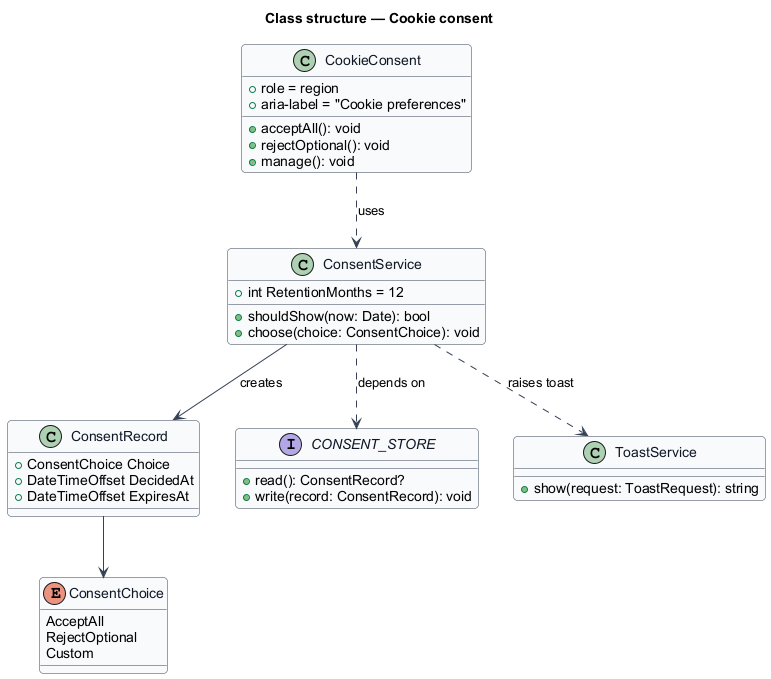

The diagram above was rendered by PlantUML. Its source (embedded in the PNG):
@startuml
skinparam backgroundColor #FFFFFF
skinparam shadowing false
skinparam roundcorner 8
skinparam defaultFontName Arial
skinparam ArrowColor #344054
skinparam class {
  BorderColor #344054
  FontColor #101828
  BackgroundColor #F9FAFB
}
title Class structure — Cookie consent

enum ConsentChoice {
  AcceptAll
  RejectOptional
  Custom
}

class ConsentRecord {
  +ConsentChoice Choice
  +DateTimeOffset DecidedAt
  +DateTimeOffset ExpiresAt
}

interface CONSENT_STORE {
  +read(): ConsentRecord?
  +write(record: ConsentRecord): void
}

class ConsentService {
  +int RetentionMonths = 12
  +shouldShow(now: Date): bool
  +choose(choice: ConsentChoice): void
}

class CookieConsent {
  +role = region
  +aria-label = "Cookie preferences"
  +acceptAll(): void
  +rejectOptional(): void
  +manage(): void
}

class ToastService {
  +show(request: ToastRequest): string
}

CookieConsent ..> ConsentService : uses
ConsentService ..> CONSENT_STORE : depends on
ConsentService ..> ToastService : raises toast
ConsentService --> ConsentRecord : creates
ConsentRecord --> ConsentChoice
@enduml